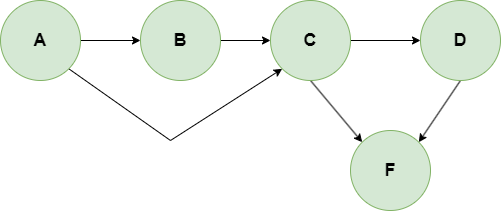

The diagram above was exported from draw.io. Its source (the exported page's mxGraphModel, read from the mxfile embedded in the PNG):
<mxGraphModel dx="850" dy="739" grid="1" gridSize="10" guides="1" tooltips="1" connect="1" arrows="1" fold="1" page="1" pageScale="1" pageWidth="827" pageHeight="1169" math="0" shadow="0">
  <root>
    <mxCell id="0" />
    <mxCell id="1" parent="0" />
    <mxCell id="0gdnDZHH8x8v4-BxrwkK-13" style="edgeStyle=orthogonalEdgeStyle;rounded=0;orthogonalLoop=1;jettySize=auto;html=1;exitX=1;exitY=0.5;exitDx=0;exitDy=0;entryX=0;entryY=0.5;entryDx=0;entryDy=0;" edge="1" parent="1" source="0gdnDZHH8x8v4-BxrwkK-3" target="0gdnDZHH8x8v4-BxrwkK-5">
      <mxGeometry relative="1" as="geometry" />
    </mxCell>
    <mxCell id="0gdnDZHH8x8v4-BxrwkK-18" style="rounded=0;orthogonalLoop=1;jettySize=auto;html=1;exitX=1;exitY=1;exitDx=0;exitDy=0;entryX=0;entryY=1;entryDx=0;entryDy=0;" edge="1" parent="1" source="0gdnDZHH8x8v4-BxrwkK-3" target="0gdnDZHH8x8v4-BxrwkK-8">
      <mxGeometry relative="1" as="geometry">
        <mxPoint x="155.03999999999996" y="355.03999999999996" as="targetPoint" />
        <Array as="points">
          <mxPoint x="220" y="340" />
        </Array>
      </mxGeometry>
    </mxCell>
    <mxCell id="0gdnDZHH8x8v4-BxrwkK-3" value="&lt;font style=&quot;font-size: 18px;&quot;&gt;&lt;b&gt;A&lt;/b&gt;&lt;/font&gt;" style="ellipse;whiteSpace=wrap;html=1;aspect=fixed;fillColor=#d5e8d4;strokeColor=#82b366;" vertex="1" parent="1">
      <mxGeometry x="50" y="200" width="80" height="80" as="geometry" />
    </mxCell>
    <mxCell id="0gdnDZHH8x8v4-BxrwkK-14" style="edgeStyle=orthogonalEdgeStyle;rounded=0;orthogonalLoop=1;jettySize=auto;html=1;exitX=1;exitY=0.5;exitDx=0;exitDy=0;entryX=0;entryY=0.5;entryDx=0;entryDy=0;" edge="1" parent="1" source="0gdnDZHH8x8v4-BxrwkK-5" target="0gdnDZHH8x8v4-BxrwkK-8">
      <mxGeometry relative="1" as="geometry" />
    </mxCell>
    <mxCell id="0gdnDZHH8x8v4-BxrwkK-5" value="&lt;font style=&quot;font-size: 18px;&quot;&gt;&lt;b&gt;B&lt;/b&gt;&lt;/font&gt;" style="ellipse;whiteSpace=wrap;html=1;aspect=fixed;fillColor=#d5e8d4;strokeColor=#82b366;" vertex="1" parent="1">
      <mxGeometry x="190" y="200" width="80" height="80" as="geometry" />
    </mxCell>
    <mxCell id="0gdnDZHH8x8v4-BxrwkK-15" style="edgeStyle=orthogonalEdgeStyle;rounded=0;orthogonalLoop=1;jettySize=auto;html=1;exitX=1;exitY=0.5;exitDx=0;exitDy=0;" edge="1" parent="1" source="0gdnDZHH8x8v4-BxrwkK-8" target="0gdnDZHH8x8v4-BxrwkK-11">
      <mxGeometry relative="1" as="geometry" />
    </mxCell>
    <mxCell id="0gdnDZHH8x8v4-BxrwkK-17" style="rounded=0;orthogonalLoop=1;jettySize=auto;html=1;exitX=0.5;exitY=1;exitDx=0;exitDy=0;entryX=0;entryY=0;entryDx=0;entryDy=0;" edge="1" parent="1" source="0gdnDZHH8x8v4-BxrwkK-8" target="0gdnDZHH8x8v4-BxrwkK-12">
      <mxGeometry relative="1" as="geometry" />
    </mxCell>
    <mxCell id="0gdnDZHH8x8v4-BxrwkK-8" value="&lt;font style=&quot;font-size: 18px;&quot;&gt;&lt;b&gt;C&lt;/b&gt;&lt;/font&gt;" style="ellipse;whiteSpace=wrap;html=1;aspect=fixed;fillColor=#d5e8d4;strokeColor=#82b366;" vertex="1" parent="1">
      <mxGeometry x="320" y="200" width="80" height="80" as="geometry" />
    </mxCell>
    <mxCell id="0gdnDZHH8x8v4-BxrwkK-16" style="rounded=0;orthogonalLoop=1;jettySize=auto;html=1;exitX=0.5;exitY=1;exitDx=0;exitDy=0;entryX=1;entryY=0;entryDx=0;entryDy=0;" edge="1" parent="1" source="0gdnDZHH8x8v4-BxrwkK-11" target="0gdnDZHH8x8v4-BxrwkK-12">
      <mxGeometry relative="1" as="geometry" />
    </mxCell>
    <mxCell id="0gdnDZHH8x8v4-BxrwkK-11" value="&lt;font style=&quot;font-size: 18px;&quot;&gt;&lt;b&gt;D&lt;/b&gt;&lt;/font&gt;" style="ellipse;whiteSpace=wrap;html=1;aspect=fixed;fillColor=#d5e8d4;strokeColor=#82b366;" vertex="1" parent="1">
      <mxGeometry x="470" y="200" width="80" height="80" as="geometry" />
    </mxCell>
    <mxCell id="0gdnDZHH8x8v4-BxrwkK-12" value="&lt;font style=&quot;font-size: 18px;&quot;&gt;&lt;b&gt;F&lt;/b&gt;&lt;/font&gt;" style="ellipse;whiteSpace=wrap;html=1;aspect=fixed;fillColor=#d5e8d4;strokeColor=#82b366;" vertex="1" parent="1">
      <mxGeometry x="400" y="330" width="80" height="80" as="geometry" />
    </mxCell>
  </root>
</mxGraphModel>